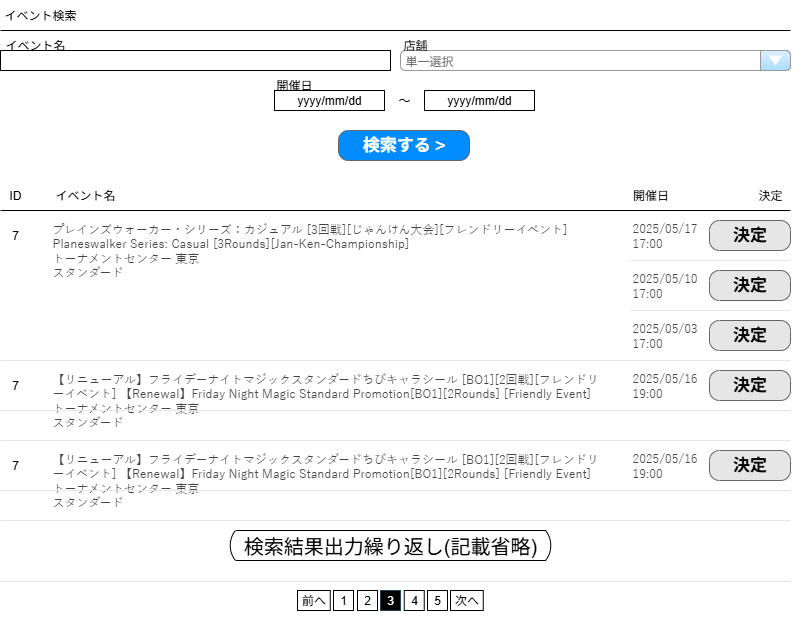

The diagram above was exported from draw.io. Its source (the exported page's mxGraphModel, read from the mxfile embedded in the PNG):
<mxGraphModel dx="881" dy="584" grid="1" gridSize="10" guides="1" tooltips="1" connect="1" arrows="1" fold="1" page="1" pageScale="1" pageWidth="827" pageHeight="1169" math="0" shadow="0">
  <root>
    <mxCell id="0" />
    <mxCell id="1" parent="0" />
    <mxCell id="Do3GMIIt9210wcs4p_of-1" value="" style="verticalLabelPosition=bottom;verticalAlign=top;strokeWidth=1;shape=mxgraph.mockup.graphics.iconGrid;strokeColor=none;gridSize=1,1;" parent="1" vertex="1">
      <mxGeometry x="10" y="10" width="810" height="620" as="geometry" />
    </mxCell>
    <mxCell id="AbQ2hh9AF8JeodbzBYp7-1" value="イベント検索" style="text;html=1;align=center;verticalAlign=middle;whiteSpace=wrap;rounded=0;" parent="1" vertex="1">
      <mxGeometry x="10" y="10" width="80" height="30" as="geometry" />
    </mxCell>
    <mxCell id="AbQ2hh9AF8JeodbzBYp7-2" value="" style="endArrow=none;html=1;rounded=0;" parent="1" edge="1">
      <mxGeometry width="50" height="50" relative="1" as="geometry">
        <mxPoint x="10" y="40" as="sourcePoint" />
        <mxPoint x="800" y="40" as="targetPoint" />
      </mxGeometry>
    </mxCell>
    <mxCell id="AbQ2hh9AF8JeodbzBYp7-4" value="" style="rounded=0;whiteSpace=wrap;html=1;" parent="1" vertex="1">
      <mxGeometry x="10" y="60" width="390" height="20" as="geometry" />
    </mxCell>
    <mxCell id="AbQ2hh9AF8JeodbzBYp7-5" value="検索する &amp;gt;" style="strokeWidth=1;shadow=0;dashed=0;align=center;html=1;shape=mxgraph.mockup.buttons.button;strokeColor=#666666;fontColor=#ffffff;mainText=;buttonStyle=round;fontSize=17;fontStyle=1;fillColor=#008cff;whiteSpace=wrap;" parent="1" vertex="1">
      <mxGeometry x="348" y="140" width="131" height="30" as="geometry" />
    </mxCell>
    <mxCell id="AbQ2hh9AF8JeodbzBYp7-9" value="" style="endArrow=none;html=1;rounded=0;" parent="1" edge="1">
      <mxGeometry width="50" height="50" relative="1" as="geometry">
        <mxPoint x="10" y="220" as="sourcePoint" />
        <mxPoint x="800" y="220" as="targetPoint" />
      </mxGeometry>
    </mxCell>
    <mxCell id="AbQ2hh9AF8JeodbzBYp7-11" value="ID" style="text;html=1;align=center;verticalAlign=middle;whiteSpace=wrap;rounded=0;" parent="1" vertex="1">
      <mxGeometry x="10" y="190" width="30" height="30" as="geometry" />
    </mxCell>
    <mxCell id="AbQ2hh9AF8JeodbzBYp7-13" value="イベント名" style="text;html=1;align=center;verticalAlign=middle;whiteSpace=wrap;rounded=0;" parent="1" vertex="1">
      <mxGeometry x="60" y="190" width="70" height="30" as="geometry" />
    </mxCell>
    <mxCell id="AbQ2hh9AF8JeodbzBYp7-14" value="開催日" style="text;html=1;align=center;verticalAlign=middle;whiteSpace=wrap;rounded=0;" parent="1" vertex="1">
      <mxGeometry x="640" y="190" width="41" height="30" as="geometry" />
    </mxCell>
    <mxCell id="AbQ2hh9AF8JeodbzBYp7-16" value="決定" style="text;html=1;align=center;verticalAlign=middle;whiteSpace=wrap;rounded=0;" parent="1" vertex="1">
      <mxGeometry x="760" y="190" width="40" height="30" as="geometry" />
    </mxCell>
    <mxCell id="AbQ2hh9AF8JeodbzBYp7-17" value="&lt;font style=&quot;color: rgb(0, 0, 0);&quot;&gt;決定&lt;/font&gt;" style="strokeWidth=1;shadow=0;dashed=0;align=center;html=1;shape=mxgraph.mockup.buttons.button;strokeColor=#666666;fontColor=#ffffff;mainText=;buttonStyle=round;fontSize=17;fontStyle=1;fillColor=#E6E6E6;whiteSpace=wrap;" parent="1" vertex="1">
      <mxGeometry x="719" y="230" width="81" height="30" as="geometry" />
    </mxCell>
    <mxCell id="AbQ2hh9AF8JeodbzBYp7-18" value="7" style="text;html=1;align=center;verticalAlign=middle;whiteSpace=wrap;rounded=0;" parent="1" vertex="1">
      <mxGeometry x="10" y="230" width="30" height="30" as="geometry" />
    </mxCell>
    <mxCell id="AbQ2hh9AF8JeodbzBYp7-19" value="&lt;div&gt;&lt;font face=&quot;Roboto, 游ゴシック, YuGothic, Yu Gothic, ヒラギノ角ゴ ProN W3, Hiragino Kaku Gothic ProN, Arial, メイリオ, Meiryo, sans-serif&quot; color=&quot;#444444&quot;&gt;プレインズウォーカー・シリーズ：カジュアル [3回戦][じゃんけん大会][フレンドリーイベント] Planeswalker Series: Casual [3Rounds][Jan-Ken-Championship]&lt;/font&gt;&lt;/div&gt;&lt;div&gt;&lt;font face=&quot;Roboto, 游ゴシック, YuGothic, Yu Gothic, ヒラギノ角ゴ ProN W3, Hiragino Kaku Gothic ProN, Arial, メイリオ, Meiryo, sans-serif&quot; color=&quot;#444444&quot;&gt;トーナメントセンター 東京&lt;/font&gt;&lt;/div&gt;&lt;div&gt;&lt;font face=&quot;Roboto, 游ゴシック, YuGothic, Yu Gothic, ヒラギノ角ゴ ProN W3, Hiragino Kaku Gothic ProN, Arial, メイリオ, Meiryo, sans-serif&quot; color=&quot;#444444&quot;&gt;スタンダード&lt;/font&gt;&lt;/div&gt;" style="text;html=1;align=left;verticalAlign=middle;whiteSpace=wrap;rounded=0;" parent="1" vertex="1">
      <mxGeometry x="60" y="230" width="560" height="60" as="geometry" />
    </mxCell>
    <mxCell id="AbQ2hh9AF8JeodbzBYp7-20" value="&lt;font face=&quot;Roboto, 游ゴシック, YuGothic, Yu Gothic, ヒラギノ角ゴ ProN W3, Hiragino Kaku Gothic ProN, Arial, メイリオ, Meiryo, sans-serif&quot; color=&quot;#444444&quot;&gt;2025/05/17&lt;/font&gt;&lt;div&gt;&lt;font face=&quot;Roboto, 游ゴシック, YuGothic, Yu Gothic, ヒラギノ角ゴ ProN W3, Hiragino Kaku Gothic ProN, Arial, メイリオ, Meiryo, sans-serif&quot; color=&quot;#444444&quot;&gt;17:00&lt;/font&gt;&lt;/div&gt;" style="text;html=1;align=left;verticalAlign=middle;whiteSpace=wrap;rounded=0;" parent="1" vertex="1">
      <mxGeometry x="640" y="230" width="70" height="30" as="geometry" />
    </mxCell>
    <mxCell id="AbQ2hh9AF8JeodbzBYp7-21" value="" style="endArrow=none;html=1;rounded=0;strokeColor=#E6E6E6;" parent="1" edge="1">
      <mxGeometry width="50" height="50" relative="1" as="geometry">
        <mxPoint x="640" y="270" as="sourcePoint" />
        <mxPoint x="800" y="270" as="targetPoint" />
      </mxGeometry>
    </mxCell>
    <mxCell id="AbQ2hh9AF8JeodbzBYp7-22" value="&lt;font style=&quot;color: rgb(0, 0, 0);&quot;&gt;決定&lt;/font&gt;" style="strokeWidth=1;shadow=0;dashed=0;align=center;html=1;shape=mxgraph.mockup.buttons.button;strokeColor=#666666;fontColor=#ffffff;mainText=;buttonStyle=round;fontSize=17;fontStyle=1;fillColor=#E6E6E6;whiteSpace=wrap;" parent="1" vertex="1">
      <mxGeometry x="719" y="280" width="81" height="30" as="geometry" />
    </mxCell>
    <mxCell id="AbQ2hh9AF8JeodbzBYp7-26" value="" style="endArrow=none;html=1;rounded=0;strokeColor=#E6E6E6;" parent="1" edge="1">
      <mxGeometry width="50" height="50" relative="1" as="geometry">
        <mxPoint x="640" y="320" as="sourcePoint" />
        <mxPoint x="800" y="320" as="targetPoint" />
      </mxGeometry>
    </mxCell>
    <mxCell id="AbQ2hh9AF8JeodbzBYp7-27" value="&lt;font style=&quot;color: rgb(0, 0, 0);&quot;&gt;決定&lt;/font&gt;" style="strokeWidth=1;shadow=0;dashed=0;align=center;html=1;shape=mxgraph.mockup.buttons.button;strokeColor=#666666;fontColor=#ffffff;mainText=;buttonStyle=round;fontSize=17;fontStyle=1;fillColor=#E6E6E6;whiteSpace=wrap;" parent="1" vertex="1">
      <mxGeometry x="719" y="330" width="81" height="30" as="geometry" />
    </mxCell>
    <mxCell id="AbQ2hh9AF8JeodbzBYp7-31" value="" style="endArrow=none;html=1;rounded=0;strokeColor=#E6E6E6;" parent="1" edge="1">
      <mxGeometry width="50" height="50" relative="1" as="geometry">
        <mxPoint x="10" y="370" as="sourcePoint" />
        <mxPoint x="800" y="370" as="targetPoint" />
      </mxGeometry>
    </mxCell>
    <mxCell id="AbQ2hh9AF8JeodbzBYp7-32" value="&lt;font style=&quot;color: rgb(0, 0, 0);&quot;&gt;決定&lt;/font&gt;" style="strokeWidth=1;shadow=0;dashed=0;align=center;html=1;shape=mxgraph.mockup.buttons.button;strokeColor=#666666;fontColor=#ffffff;mainText=;buttonStyle=round;fontSize=17;fontStyle=1;fillColor=#E6E6E6;whiteSpace=wrap;" parent="1" vertex="1">
      <mxGeometry x="719" y="380" width="81" height="30" as="geometry" />
    </mxCell>
    <mxCell id="AbQ2hh9AF8JeodbzBYp7-33" value="7" style="text;html=1;align=center;verticalAlign=middle;whiteSpace=wrap;rounded=0;" parent="1" vertex="1">
      <mxGeometry x="10" y="380" width="30" height="30" as="geometry" />
    </mxCell>
    <mxCell id="AbQ2hh9AF8JeodbzBYp7-34" value="&lt;div&gt;&lt;font face=&quot;Roboto, 游ゴシック, YuGothic, Yu Gothic, ヒラギノ角ゴ ProN W3, Hiragino Kaku Gothic ProN, Arial, メイリオ, Meiryo, sans-serif&quot; color=&quot;#444444&quot;&gt;【リニューアル】フライデーナイトマジックスタンダードちびキャラシール [BO1][2回戦][フレンドリーイベント] 【Renewal】Friday Night Magic Standard Promotion[BO1][2Rounds] [Friendly Event]&lt;/font&gt;&lt;/div&gt;&lt;div&gt;&lt;font face=&quot;Roboto, 游ゴシック, YuGothic, Yu Gothic, ヒラギノ角ゴ ProN W3, Hiragino Kaku Gothic ProN, Arial, メイリオ, Meiryo, sans-serif&quot; color=&quot;#444444&quot;&gt;トーナメントセンター 東京&lt;/font&gt;&lt;/div&gt;&lt;div&gt;&lt;font face=&quot;Roboto, 游ゴシック, YuGothic, Yu Gothic, ヒラギノ角ゴ ProN W3, Hiragino Kaku Gothic ProN, Arial, メイリオ, Meiryo, sans-serif&quot; color=&quot;#444444&quot;&gt;スタンダード&lt;/font&gt;&lt;/div&gt;" style="text;html=1;align=left;verticalAlign=middle;whiteSpace=wrap;rounded=0;" parent="1" vertex="1">
      <mxGeometry x="60" y="380" width="560" height="60" as="geometry" />
    </mxCell>
    <mxCell id="AbQ2hh9AF8JeodbzBYp7-36" value="" style="endArrow=none;html=1;rounded=0;strokeColor=#E6E6E6;" parent="1" edge="1">
      <mxGeometry width="50" height="50" relative="1" as="geometry">
        <mxPoint x="10" y="420" as="sourcePoint" />
        <mxPoint x="800" y="420" as="targetPoint" />
      </mxGeometry>
    </mxCell>
    <mxCell id="AbQ2hh9AF8JeodbzBYp7-37" value="" style="endArrow=none;html=1;rounded=0;exitX=0;exitY=1;exitDx=0;exitDy=0;strokeColor=#E6E6E6;" parent="1" edge="1">
      <mxGeometry width="50" height="50" relative="1" as="geometry">
        <mxPoint x="10" y="591" as="sourcePoint" />
        <mxPoint x="800" y="591" as="targetPoint" />
      </mxGeometry>
    </mxCell>
    <mxCell id="AbQ2hh9AF8JeodbzBYp7-38" value="1" style="rounded=0;whiteSpace=wrap;html=1;" parent="1" vertex="1">
      <mxGeometry x="343" y="600" width="20" height="20" as="geometry" />
    </mxCell>
    <mxCell id="AbQ2hh9AF8JeodbzBYp7-39" value="2" style="rounded=0;whiteSpace=wrap;html=1;" parent="1" vertex="1">
      <mxGeometry x="367" y="600" width="20" height="20" as="geometry" />
    </mxCell>
    <mxCell id="AbQ2hh9AF8JeodbzBYp7-40" value="3" style="rounded=0;whiteSpace=wrap;html=1;fillColor=#000000;strokeColor=#23445d;fontColor=#FFFFFF;" parent="1" vertex="1">
      <mxGeometry x="390" y="600" width="20" height="20" as="geometry" />
    </mxCell>
    <mxCell id="AbQ2hh9AF8JeodbzBYp7-41" value="4" style="rounded=0;whiteSpace=wrap;html=1;" parent="1" vertex="1">
      <mxGeometry x="413.75" y="600" width="20" height="20" as="geometry" />
    </mxCell>
    <mxCell id="AbQ2hh9AF8JeodbzBYp7-42" value="5" style="rounded=0;whiteSpace=wrap;html=1;" parent="1" vertex="1">
      <mxGeometry x="437" y="600" width="20" height="20" as="geometry" />
    </mxCell>
    <mxCell id="AbQ2hh9AF8JeodbzBYp7-43" value="前へ" style="rounded=0;whiteSpace=wrap;html=1;" parent="1" vertex="1">
      <mxGeometry x="307" y="600" width="32.75" height="20" as="geometry" />
    </mxCell>
    <mxCell id="AbQ2hh9AF8JeodbzBYp7-44" value="次へ" style="rounded=0;whiteSpace=wrap;html=1;" parent="1" vertex="1">
      <mxGeometry x="460" y="600" width="32.75" height="20" as="geometry" />
    </mxCell>
    <mxCell id="AbQ2hh9AF8JeodbzBYp7-45" value="&lt;span style=&quot;text-wrap-mode: nowrap;&quot;&gt;&lt;font style=&quot;font-size: 20px;&quot;&gt;検索結果出力繰り返し(記載省略)&lt;/font&gt;&lt;/span&gt;" style="html=1;dashed=0;whiteSpace=wrap;shape=mxgraph.dfd.loop" parent="1" vertex="1">
      <mxGeometry x="239" y="540" width="322" height="30" as="geometry" />
    </mxCell>
    <mxCell id="AbQ2hh9AF8JeodbzBYp7-46" value="" style="endArrow=none;html=1;rounded=0;strokeColor=#E6E6E6;" parent="1" edge="1">
      <mxGeometry width="50" height="50" relative="1" as="geometry">
        <mxPoint x="10" y="450" as="sourcePoint" />
        <mxPoint x="800" y="450" as="targetPoint" />
      </mxGeometry>
    </mxCell>
    <mxCell id="McwRbe0nNf1LdiZVsv4M-1" value="イベント名" style="text;html=1;align=center;verticalAlign=middle;whiteSpace=wrap;rounded=0;" parent="1" vertex="1">
      <mxGeometry x="10" y="40" width="70" height="30" as="geometry" />
    </mxCell>
    <mxCell id="McwRbe0nNf1LdiZVsv4M-3" value="&lt;font style=&quot;font-size: 12px;&quot;&gt;単一選択&lt;/font&gt;" style="strokeWidth=1;shadow=0;dashed=0;align=center;html=1;shape=mxgraph.mockup.forms.comboBox;strokeColor=#999999;fillColor=#ddeeff;align=left;fillColor2=#aaddff;mainText=;fontColor=#666666;fontSize=17;spacingLeft=3;" parent="1" vertex="1">
      <mxGeometry x="410" y="60" width="390" height="20" as="geometry" />
    </mxCell>
    <mxCell id="McwRbe0nNf1LdiZVsv4M-4" value="店舗" style="text;html=1;align=center;verticalAlign=middle;whiteSpace=wrap;rounded=0;" parent="1" vertex="1">
      <mxGeometry x="410" y="40" width="30" height="30" as="geometry" />
    </mxCell>
    <mxCell id="McwRbe0nNf1LdiZVsv4M-5" value="yyyy/mm/dd" style="rounded=0;whiteSpace=wrap;html=1;" parent="1" vertex="1">
      <mxGeometry x="284" y="100" width="110" height="20" as="geometry" />
    </mxCell>
    <mxCell id="McwRbe0nNf1LdiZVsv4M-6" value="開催日" style="text;html=1;align=center;verticalAlign=middle;whiteSpace=wrap;rounded=0;" parent="1" vertex="1">
      <mxGeometry x="284" y="80" width="40" height="30" as="geometry" />
    </mxCell>
    <mxCell id="McwRbe0nNf1LdiZVsv4M-7" value="～" style="text;html=1;align=center;verticalAlign=middle;whiteSpace=wrap;rounded=0;" parent="1" vertex="1">
      <mxGeometry x="394" y="95" width="40" height="30" as="geometry" />
    </mxCell>
    <mxCell id="McwRbe0nNf1LdiZVsv4M-8" value="yyyy/mm/dd" style="rounded=0;whiteSpace=wrap;html=1;" parent="1" vertex="1">
      <mxGeometry x="434" y="100" width="110" height="20" as="geometry" />
    </mxCell>
    <mxCell id="McwRbe0nNf1LdiZVsv4M-10" value="&lt;font face=&quot;Roboto, 游ゴシック, YuGothic, Yu Gothic, ヒラギノ角ゴ ProN W3, Hiragino Kaku Gothic ProN, Arial, メイリオ, Meiryo, sans-serif&quot; color=&quot;#444444&quot;&gt;2025/05/10&lt;/font&gt;&lt;div&gt;&lt;font face=&quot;Roboto, 游ゴシック, YuGothic, Yu Gothic, ヒラギノ角ゴ ProN W3, Hiragino Kaku Gothic ProN, Arial, メイリオ, Meiryo, sans-serif&quot; color=&quot;#444444&quot;&gt;17:00&lt;/font&gt;&lt;/div&gt;" style="text;html=1;align=left;verticalAlign=middle;whiteSpace=wrap;rounded=0;" parent="1" vertex="1">
      <mxGeometry x="640" y="280" width="70" height="30" as="geometry" />
    </mxCell>
    <mxCell id="McwRbe0nNf1LdiZVsv4M-12" value="&lt;font face=&quot;Roboto, 游ゴシック, YuGothic, Yu Gothic, ヒラギノ角ゴ ProN W3, Hiragino Kaku Gothic ProN, Arial, メイリオ, Meiryo, sans-serif&quot; color=&quot;#444444&quot;&gt;2025/05/03&lt;/font&gt;&lt;div&gt;&lt;font face=&quot;Roboto, 游ゴシック, YuGothic, Yu Gothic, ヒラギノ角ゴ ProN W3, Hiragino Kaku Gothic ProN, Arial, メイリオ, Meiryo, sans-serif&quot; color=&quot;#444444&quot;&gt;17:00&lt;/font&gt;&lt;/div&gt;" style="text;html=1;align=left;verticalAlign=middle;whiteSpace=wrap;rounded=0;" parent="1" vertex="1">
      <mxGeometry x="640" y="330" width="70" height="30" as="geometry" />
    </mxCell>
    <mxCell id="McwRbe0nNf1LdiZVsv4M-13" value="&lt;font face=&quot;Roboto, 游ゴシック, YuGothic, Yu Gothic, ヒラギノ角ゴ ProN W3, Hiragino Kaku Gothic ProN, Arial, メイリオ, Meiryo, sans-serif&quot; color=&quot;#444444&quot;&gt;2025/05/16&lt;/font&gt;&lt;div&gt;&lt;font face=&quot;Roboto, 游ゴシック, YuGothic, Yu Gothic, ヒラギノ角ゴ ProN W3, Hiragino Kaku Gothic ProN, Arial, メイリオ, Meiryo, sans-serif&quot; color=&quot;#444444&quot;&gt;19:00&lt;/font&gt;&lt;/div&gt;" style="text;html=1;align=left;verticalAlign=middle;whiteSpace=wrap;rounded=0;" parent="1" vertex="1">
      <mxGeometry x="640" y="380" width="70" height="30" as="geometry" />
    </mxCell>
    <mxCell id="McwRbe0nNf1LdiZVsv4M-14" value="&lt;font style=&quot;color: rgb(0, 0, 0);&quot;&gt;決定&lt;/font&gt;" style="strokeWidth=1;shadow=0;dashed=0;align=center;html=1;shape=mxgraph.mockup.buttons.button;strokeColor=#666666;fontColor=#ffffff;mainText=;buttonStyle=round;fontSize=17;fontStyle=1;fillColor=#E6E6E6;whiteSpace=wrap;" parent="1" vertex="1">
      <mxGeometry x="719" y="460" width="81" height="30" as="geometry" />
    </mxCell>
    <mxCell id="McwRbe0nNf1LdiZVsv4M-15" value="7" style="text;html=1;align=center;verticalAlign=middle;whiteSpace=wrap;rounded=0;" parent="1" vertex="1">
      <mxGeometry x="10" y="460" width="30" height="30" as="geometry" />
    </mxCell>
    <mxCell id="McwRbe0nNf1LdiZVsv4M-16" value="&lt;div&gt;&lt;font face=&quot;Roboto, 游ゴシック, YuGothic, Yu Gothic, ヒラギノ角ゴ ProN W3, Hiragino Kaku Gothic ProN, Arial, メイリオ, Meiryo, sans-serif&quot; color=&quot;#444444&quot;&gt;【リニューアル】フライデーナイトマジックスタンダードちびキャラシール [BO1][2回戦][フレンドリーイベント] 【Renewal】Friday Night Magic Standard Promotion[BO1][2Rounds] [Friendly Event]&lt;/font&gt;&lt;/div&gt;&lt;div&gt;&lt;font face=&quot;Roboto, 游ゴシック, YuGothic, Yu Gothic, ヒラギノ角ゴ ProN W3, Hiragino Kaku Gothic ProN, Arial, メイリオ, Meiryo, sans-serif&quot; color=&quot;#444444&quot;&gt;トーナメントセンター 東京&lt;/font&gt;&lt;/div&gt;&lt;div&gt;&lt;font face=&quot;Roboto, 游ゴシック, YuGothic, Yu Gothic, ヒラギノ角ゴ ProN W3, Hiragino Kaku Gothic ProN, Arial, メイリオ, Meiryo, sans-serif&quot; color=&quot;#444444&quot;&gt;スタンダード&lt;/font&gt;&lt;/div&gt;" style="text;html=1;align=left;verticalAlign=middle;whiteSpace=wrap;rounded=0;" parent="1" vertex="1">
      <mxGeometry x="60" y="460" width="560" height="60" as="geometry" />
    </mxCell>
    <mxCell id="McwRbe0nNf1LdiZVsv4M-17" value="" style="endArrow=none;html=1;rounded=0;strokeColor=#E6E6E6;" parent="1" edge="1">
      <mxGeometry width="50" height="50" relative="1" as="geometry">
        <mxPoint x="10" y="500" as="sourcePoint" />
        <mxPoint x="800" y="500" as="targetPoint" />
      </mxGeometry>
    </mxCell>
    <mxCell id="McwRbe0nNf1LdiZVsv4M-18" value="" style="endArrow=none;html=1;rounded=0;strokeColor=#E6E6E6;" parent="1" edge="1">
      <mxGeometry width="50" height="50" relative="1" as="geometry">
        <mxPoint x="10" y="530" as="sourcePoint" />
        <mxPoint x="800" y="530" as="targetPoint" />
      </mxGeometry>
    </mxCell>
    <mxCell id="McwRbe0nNf1LdiZVsv4M-19" value="&lt;font face=&quot;Roboto, 游ゴシック, YuGothic, Yu Gothic, ヒラギノ角ゴ ProN W3, Hiragino Kaku Gothic ProN, Arial, メイリオ, Meiryo, sans-serif&quot; color=&quot;#444444&quot;&gt;2025/05/16&lt;/font&gt;&lt;div&gt;&lt;font face=&quot;Roboto, 游ゴシック, YuGothic, Yu Gothic, ヒラギノ角ゴ ProN W3, Hiragino Kaku Gothic ProN, Arial, メイリオ, Meiryo, sans-serif&quot; color=&quot;#444444&quot;&gt;19:00&lt;/font&gt;&lt;/div&gt;" style="text;html=1;align=left;verticalAlign=middle;whiteSpace=wrap;rounded=0;" parent="1" vertex="1">
      <mxGeometry x="640" y="460" width="70" height="30" as="geometry" />
    </mxCell>
  </root>
</mxGraphModel>